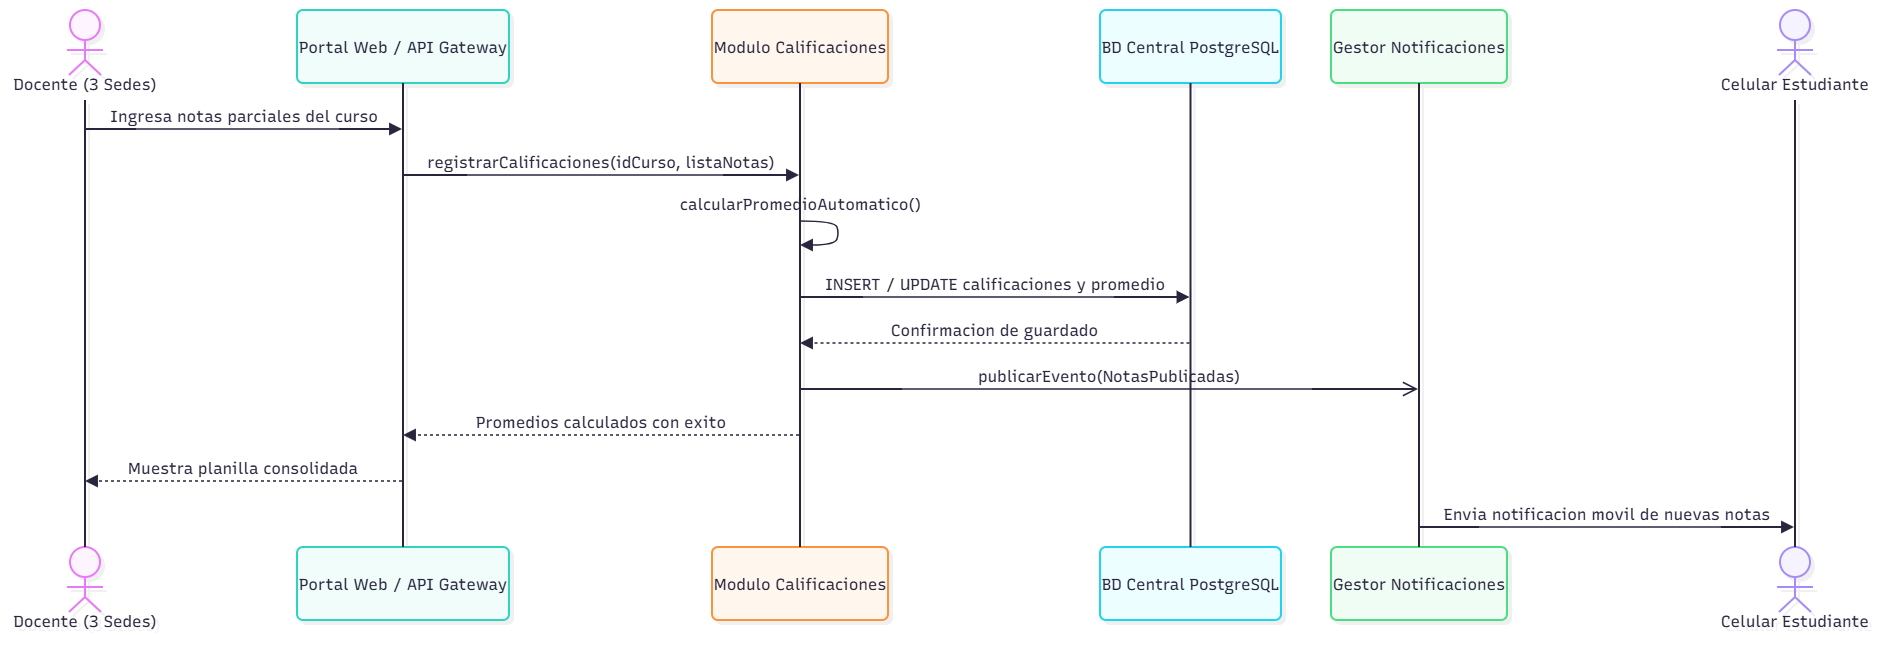

The diagram above was exported from draw.io. Its source (the exported page's mxGraphModel, read from the mxfile embedded in the PNG):
<mxGraphModel dx="3121" dy="1597" grid="1" gridSize="10" guides="1" tooltips="1" connect="1" arrows="1" fold="1" page="1" pageScale="1" pageWidth="827" pageHeight="1169" math="0" shadow="0">
  <root>
    <mxCell id="0" />
    <mxCell id="1" parent="0" />
    <UserObject label="" mermaidData="{&#10;  &quot;data&quot;: &quot;sequenceDiagram\n    actor Docente as Docente (3 Sedes)\n    participant Web as Portal Web / API Gateway\n    participant Notas as Modulo Calificaciones\n    participant DB as BD Central PostgreSQL\n    participant Eventos as Gestor Notificaciones\n    actor Estudiante as Celular Estudiante\n\n    Docente-&gt;&gt;Web: Ingresa notas parciales del curso\n    Web-&gt;&gt;Notas: registrarCalificaciones(idCurso, listaNotas)\n    Notas-&gt;&gt;Notas: calcularPromedioAutomatico()\n    Notas-&gt;&gt;DB: INSERT / UPDATE calificaciones y promedio\n    DB--&gt;&gt;Notas: Confirmacion de guardado\n    Notas-)Eventos: publicarEvento(NotasPublicadas)\n    Notas--&gt;&gt;Web: Promedios calculados con exito\n    Web--&gt;&gt;Docente: Muestra planilla consolidada\n    Eventos-&gt;&gt;Estudiante: Envia notificacion movil de nuevas notas&quot;,&#10;  &quot;config&quot;: null,&#10;  &quot;version&quot;: &quot;12&quot;&#10;}" id="la3oTxz00VQAPwl_tS1L-390">
      <mxCell connectable="0" parent="1" style="group;transparentBounds=1;editIcon=1;lockedGroup=0;groupPadding=10;" vertex="1">
        <mxGeometry as="geometry" />
      </mxCell>
    </UserObject>
    <UserObject label="Docente (3 Sedes)" mermaidId="n:Docente" mermaidBaseStyle="html=1;shape=umlLifeline;perimeter=lifelinePerimeter;whiteSpace=wrap;container=1;dropTarget=0;collapsible=0;recursiveResize=0;outlineConnect=0;portConstraint=eastwest;newEdgeStyle={&quot;edgeStyle&quot;:&quot;sequenceEdgeStyle&quot;,&quot;libavoidRouting&quot;:0,&quot;curved&quot;:0,&quot;rounded&quot;:0};lifelineDashed=0;strokeWidth=2;rounded=1;absoluteArcSize=1;arcSize=12;lifelineColor=#28253D;fillColor=#FDF4FF;strokeColor=#E879F9;fontColor=#28253D;participant=seqActorStick;verticalAlign=bottom;align=center;spacingBottom=4;size=90;lifelineMirror=1;fontFamily=Recursive;fontSize=16;shadow=1;shadowColor=#000000;shadowOffsetX=4;shadowOffsetY=4;shadowBlur=0;shadowOpacity=6;" mermaidBaseValue="Docente (3 Sedes)" id="la3oTxz00VQAPwl_tS1L-391">
      <mxCell parent="la3oTxz00VQAPwl_tS1L-390" style="html=1;shape=umlLifeline;perimeter=lifelinePerimeter;whiteSpace=wrap;container=1;dropTarget=0;collapsible=0;recursiveResize=0;outlineConnect=0;portConstraint=eastwest;newEdgeStyle={&quot;edgeStyle&quot;:&quot;sequenceEdgeStyle&quot;,&quot;libavoidRouting&quot;:0,&quot;curved&quot;:0,&quot;rounded&quot;:0};lifelineDashed=0;strokeWidth=2;rounded=1;absoluteArcSize=1;arcSize=12;lifelineColor=#28253D;fillColor=#FDF4FF;strokeColor=#E879F9;fontColor=#28253D;participant=seqActorStick;verticalAlign=bottom;align=center;spacingBottom=4;size=90;lifelineMirror=1;fontFamily=Recursive;fontSize=16;shadow=1;shadowColor=#000000;shadowOffsetX=4;shadowOffsetY=4;shadowBlur=0;shadowOpacity=6;fontSource=https%3A%2F%2Ffonts.googleapis.com%2Fcss%3Ffamily%3DRecursive;" vertex="1">
        <mxGeometry height="627" width="150" x="30" y="30" as="geometry" />
      </mxCell>
    </UserObject>
    <UserObject label="Portal Web / API Gateway" mermaidId="n:Web" mermaidBaseStyle="html=1;shape=umlLifeline;perimeter=lifelinePerimeter;whiteSpace=wrap;container=1;dropTarget=0;collapsible=0;recursiveResize=0;outlineConnect=0;portConstraint=eastwest;newEdgeStyle={&quot;edgeStyle&quot;:&quot;sequenceEdgeStyle&quot;,&quot;libavoidRouting&quot;:0,&quot;curved&quot;:0,&quot;rounded&quot;:0};lifelineDashed=0;strokeWidth=2;rounded=1;absoluteArcSize=1;arcSize=12;lifelineColor=#28253D;fillColor=#F0FDFA;strokeColor=#2DD4BF;fontColor=#28253D;size=73;lifelineMirror=1;fontFamily=Recursive;fontSize=16;shadow=1;shadowColor=#000000;shadowOffsetX=4;shadowOffsetY=4;shadowBlur=0;shadowOpacity=6;" mermaidBaseValue="Portal Web / API Gateway" id="la3oTxz00VQAPwl_tS1L-392">
      <mxCell parent="la3oTxz00VQAPwl_tS1L-390" style="html=1;shape=umlLifeline;perimeter=lifelinePerimeter;whiteSpace=wrap;container=1;dropTarget=0;collapsible=0;recursiveResize=0;outlineConnect=0;portConstraint=eastwest;newEdgeStyle={&quot;edgeStyle&quot;:&quot;sequenceEdgeStyle&quot;,&quot;libavoidRouting&quot;:0,&quot;curved&quot;:0,&quot;rounded&quot;:0};lifelineDashed=0;strokeWidth=2;rounded=1;absoluteArcSize=1;arcSize=12;lifelineColor=#28253D;fillColor=#F0FDFA;strokeColor=#2DD4BF;fontColor=#28253D;size=73;lifelineMirror=1;fontFamily=Recursive;fontSize=16;shadow=1;shadowColor=#000000;shadowOffsetX=4;shadowOffsetY=4;shadowBlur=0;shadowOpacity=6;fontSource=https%3A%2F%2Ffonts.googleapis.com%2Fcss%3Ffamily%3DRecursive;" vertex="1">
        <mxGeometry height="610" width="212" x="317" y="30" as="geometry" />
      </mxCell>
    </UserObject>
    <UserObject label="Modulo Calificaciones" mermaidId="n:Notas" mermaidBaseStyle="html=1;shape=umlLifeline;perimeter=lifelinePerimeter;whiteSpace=wrap;container=1;dropTarget=0;collapsible=0;recursiveResize=0;outlineConnect=0;portConstraint=eastwest;newEdgeStyle={&quot;edgeStyle&quot;:&quot;sequenceEdgeStyle&quot;,&quot;libavoidRouting&quot;:0,&quot;curved&quot;:0,&quot;rounded&quot;:0};lifelineDashed=0;strokeWidth=2;rounded=1;absoluteArcSize=1;arcSize=12;lifelineColor=#28253D;fillColor=#FFF7ED;strokeColor=#FB923C;fontColor=#28253D;size=73;lifelineMirror=1;fontFamily=Recursive;fontSize=16;shadow=1;shadowColor=#000000;shadowOffsetX=4;shadowOffsetY=4;shadowBlur=0;shadowOpacity=6;" mermaidBaseValue="Modulo Calificaciones" id="la3oTxz00VQAPwl_tS1L-393">
      <mxCell parent="la3oTxz00VQAPwl_tS1L-390" style="html=1;shape=umlLifeline;perimeter=lifelinePerimeter;whiteSpace=wrap;container=1;dropTarget=0;collapsible=0;recursiveResize=0;outlineConnect=0;portConstraint=eastwest;newEdgeStyle={&quot;edgeStyle&quot;:&quot;sequenceEdgeStyle&quot;,&quot;libavoidRouting&quot;:0,&quot;curved&quot;:0,&quot;rounded&quot;:0};lifelineDashed=0;strokeWidth=2;rounded=1;absoluteArcSize=1;arcSize=12;lifelineColor=#28253D;fillColor=#FFF7ED;strokeColor=#FB923C;fontColor=#28253D;size=73;lifelineMirror=1;fontFamily=Recursive;fontSize=16;shadow=1;shadowColor=#000000;shadowOffsetX=4;shadowOffsetY=4;shadowBlur=0;shadowOpacity=6;fontSource=https%3A%2F%2Ffonts.googleapis.com%2Fcss%3Ffamily%3DRecursive;" vertex="1">
        <mxGeometry height="610" width="176" x="732" y="30" as="geometry" />
      </mxCell>
    </UserObject>
    <UserObject label="BD Central PostgreSQL" mermaidId="n:DB" mermaidBaseStyle="html=1;shape=umlLifeline;perimeter=lifelinePerimeter;whiteSpace=wrap;container=1;dropTarget=0;collapsible=0;recursiveResize=0;outlineConnect=0;portConstraint=eastwest;newEdgeStyle={&quot;edgeStyle&quot;:&quot;sequenceEdgeStyle&quot;,&quot;libavoidRouting&quot;:0,&quot;curved&quot;:0,&quot;rounded&quot;:0};lifelineDashed=0;strokeWidth=2;rounded=1;absoluteArcSize=1;arcSize=12;lifelineColor=#28253D;fillColor=#ECFEFF;strokeColor=#22D3EE;fontColor=#28253D;size=73;lifelineMirror=1;fontFamily=Recursive;fontSize=16;shadow=1;shadowColor=#000000;shadowOffsetX=4;shadowOffsetY=4;shadowBlur=0;shadowOpacity=6;" mermaidBaseValue="BD Central PostgreSQL" id="la3oTxz00VQAPwl_tS1L-394">
      <mxCell parent="la3oTxz00VQAPwl_tS1L-390" style="html=1;shape=umlLifeline;perimeter=lifelinePerimeter;whiteSpace=wrap;container=1;dropTarget=0;collapsible=0;recursiveResize=0;outlineConnect=0;portConstraint=eastwest;newEdgeStyle={&quot;edgeStyle&quot;:&quot;sequenceEdgeStyle&quot;,&quot;libavoidRouting&quot;:0,&quot;curved&quot;:0,&quot;rounded&quot;:0};lifelineDashed=0;strokeWidth=2;rounded=1;absoluteArcSize=1;arcSize=12;lifelineColor=#28253D;fillColor=#ECFEFF;strokeColor=#22D3EE;fontColor=#28253D;size=73;lifelineMirror=1;fontFamily=Recursive;fontSize=16;shadow=1;shadowColor=#000000;shadowOffsetX=4;shadowOffsetY=4;shadowBlur=0;shadowOpacity=6;fontSource=https%3A%2F%2Ffonts.googleapis.com%2Fcss%3Ffamily%3DRecursive;" vertex="1">
        <mxGeometry height="610" width="181" x="1120" y="30" as="geometry" />
      </mxCell>
    </UserObject>
    <UserObject label="Gestor Notificaciones" mermaidId="n:Eventos" mermaidBaseStyle="html=1;shape=umlLifeline;perimeter=lifelinePerimeter;whiteSpace=wrap;container=1;dropTarget=0;collapsible=0;recursiveResize=0;outlineConnect=0;portConstraint=eastwest;newEdgeStyle={&quot;edgeStyle&quot;:&quot;sequenceEdgeStyle&quot;,&quot;libavoidRouting&quot;:0,&quot;curved&quot;:0,&quot;rounded&quot;:0};lifelineDashed=0;strokeWidth=2;rounded=1;absoluteArcSize=1;arcSize=12;lifelineColor=#28253D;fillColor=#F0FDF4;strokeColor=#4ADE80;fontColor=#28253D;size=73;lifelineMirror=1;fontFamily=Recursive;fontSize=16;shadow=1;shadowColor=#000000;shadowOffsetX=4;shadowOffsetY=4;shadowBlur=0;shadowOpacity=6;" mermaidBaseValue="Gestor Notificaciones" id="la3oTxz00VQAPwl_tS1L-395">
      <mxCell parent="la3oTxz00VQAPwl_tS1L-390" style="html=1;shape=umlLifeline;perimeter=lifelinePerimeter;whiteSpace=wrap;container=1;dropTarget=0;collapsible=0;recursiveResize=0;outlineConnect=0;portConstraint=eastwest;newEdgeStyle={&quot;edgeStyle&quot;:&quot;sequenceEdgeStyle&quot;,&quot;libavoidRouting&quot;:0,&quot;curved&quot;:0,&quot;rounded&quot;:0};lifelineDashed=0;strokeWidth=2;rounded=1;absoluteArcSize=1;arcSize=12;lifelineColor=#28253D;fillColor=#F0FDF4;strokeColor=#4ADE80;fontColor=#28253D;size=73;lifelineMirror=1;fontFamily=Recursive;fontSize=16;shadow=1;shadowColor=#000000;shadowOffsetX=4;shadowOffsetY=4;shadowBlur=0;shadowOpacity=6;fontSource=https%3A%2F%2Ffonts.googleapis.com%2Fcss%3Ffamily%3DRecursive;" vertex="1">
        <mxGeometry height="610" width="176" x="1351" y="30" as="geometry" />
      </mxCell>
    </UserObject>
    <UserObject label="Celular Estudiante" mermaidId="n:Estudiante" mermaidBaseStyle="html=1;shape=umlLifeline;perimeter=lifelinePerimeter;whiteSpace=wrap;container=1;dropTarget=0;collapsible=0;recursiveResize=0;outlineConnect=0;portConstraint=eastwest;newEdgeStyle={&quot;edgeStyle&quot;:&quot;sequenceEdgeStyle&quot;,&quot;libavoidRouting&quot;:0,&quot;curved&quot;:0,&quot;rounded&quot;:0};lifelineDashed=0;strokeWidth=2;rounded=1;absoluteArcSize=1;arcSize=12;lifelineColor=#28253D;fillColor=#F5F3FF;strokeColor=#A78BFA;fontColor=#28253D;participant=seqActorStick;verticalAlign=bottom;align=center;spacingBottom=4;size=90;lifelineMirror=1;fontFamily=Recursive;fontSize=16;shadow=1;shadowColor=#000000;shadowOffsetX=4;shadowOffsetY=4;shadowBlur=0;shadowOpacity=6;" mermaidBaseValue="Celular Estudiante" id="la3oTxz00VQAPwl_tS1L-396">
      <mxCell parent="la3oTxz00VQAPwl_tS1L-390" style="html=1;shape=umlLifeline;perimeter=lifelinePerimeter;whiteSpace=wrap;container=1;dropTarget=0;collapsible=0;recursiveResize=0;outlineConnect=0;portConstraint=eastwest;newEdgeStyle={&quot;edgeStyle&quot;:&quot;sequenceEdgeStyle&quot;,&quot;libavoidRouting&quot;:0,&quot;curved&quot;:0,&quot;rounded&quot;:0};lifelineDashed=0;strokeWidth=2;rounded=1;absoluteArcSize=1;arcSize=12;lifelineColor=#28253D;fillColor=#F5F3FF;strokeColor=#A78BFA;fontColor=#28253D;participant=seqActorStick;verticalAlign=bottom;align=center;spacingBottom=4;size=90;lifelineMirror=1;fontFamily=Recursive;fontSize=16;shadow=1;shadowColor=#000000;shadowOffsetX=4;shadowOffsetY=4;shadowBlur=0;shadowOpacity=6;fontSource=https%3A%2F%2Ffonts.googleapis.com%2Fcss%3Ffamily%3DRecursive;" vertex="1">
        <mxGeometry height="627" width="152" x="1739" y="30" as="geometry" />
      </mxCell>
    </UserObject>
    <UserObject label="Ingresa notas parciales del curso" mermaidId="e:Docente-&gt;Web#0" mermaidBaseStyle="endArrow=block;endSize=9;verticalAlign=bottom;spacingBottom=2;edgeStyle=sequenceEdgeStyle;libavoidRouting=0;curved=0;rounded=0;fontSize=16;labelBackgroundColor=none;strokeWidth=1.5;strokeColor=#28253D;fontColor=#28253D;fontFamily=Recursive;" mermaidBaseValue="Ingresa notas parciales del curso" id="la3oTxz00VQAPwl_tS1L-397">
      <mxCell edge="1" parent="la3oTxz00VQAPwl_tS1L-390" source="la3oTxz00VQAPwl_tS1L-391" style="endArrow=block;endSize=9;verticalAlign=bottom;spacingBottom=2;edgeStyle=sequenceEdgeStyle;libavoidRouting=0;curved=0;rounded=0;fontSize=16;labelBackgroundColor=none;strokeWidth=1.5;strokeColor=#28253D;fontColor=#28253D;fontFamily=Recursive;fontSource=https%3A%2F%2Ffonts.googleapis.com%2Fcss%3Ffamily%3DRecursive;" target="la3oTxz00VQAPwl_tS1L-392">
        <mxGeometry relative="1" as="geometry">
          <Array as="points">
            <mxPoint x="264" y="149" />
          </Array>
          <mxPoint x="105" y="149" as="sourcePoint" />
          <mxPoint x="423" y="149" as="targetPoint" />
        </mxGeometry>
      </mxCell>
    </UserObject>
    <UserObject label="registrarCalificaciones(idCurso, listaNotas)" mermaidId="e:Web-&gt;Notas#0" mermaidBaseStyle="endArrow=block;endSize=9;verticalAlign=bottom;spacingBottom=2;edgeStyle=sequenceEdgeStyle;libavoidRouting=0;curved=0;rounded=0;fontSize=16;labelBackgroundColor=none;strokeWidth=1.5;strokeColor=#28253D;fontColor=#28253D;fontFamily=Recursive;" mermaidBaseValue="registrarCalificaciones(idCurso, listaNotas)" id="la3oTxz00VQAPwl_tS1L-398">
      <mxCell edge="1" parent="la3oTxz00VQAPwl_tS1L-390" source="la3oTxz00VQAPwl_tS1L-392" style="endArrow=block;endSize=9;verticalAlign=bottom;spacingBottom=2;edgeStyle=sequenceEdgeStyle;libavoidRouting=0;curved=0;rounded=0;fontSize=16;labelBackgroundColor=none;strokeWidth=1.5;strokeColor=#28253D;fontColor=#28253D;fontFamily=Recursive;fontSource=https%3A%2F%2Ffonts.googleapis.com%2Fcss%3Ffamily%3DRecursive;" target="la3oTxz00VQAPwl_tS1L-393">
        <mxGeometry relative="1" as="geometry">
          <Array as="points">
            <mxPoint x="622" y="195" />
          </Array>
          <mxPoint x="423" y="195" as="sourcePoint" />
          <mxPoint x="820" y="195" as="targetPoint" />
        </mxGeometry>
      </mxCell>
    </UserObject>
    <UserObject label="" mermaidId="e:Notas-&gt;Notas#0" mermaidBaseStyle="edgeStyle=sequenceEdgeStyle;libavoidRouting=0;curved=1;endArrow=block;endSize=9;verticalAlign=bottom;align=center;fontSize=16;labelBackgroundColor=none;strokeWidth=1.5;strokeColor=#28253D;fontColor=#28253D;fontFamily=Recursive;" mermaidBaseValue="" id="la3oTxz00VQAPwl_tS1L-399">
      <mxCell edge="1" parent="la3oTxz00VQAPwl_tS1L-390" source="la3oTxz00VQAPwl_tS1L-393" style="edgeStyle=sequenceEdgeStyle;libavoidRouting=0;curved=1;endArrow=block;endSize=9;verticalAlign=bottom;align=center;fontSize=16;labelBackgroundColor=none;strokeWidth=1.5;strokeColor=#28253D;fontColor=#28253D;fontFamily=Recursive;fontSource=https%3A%2F%2Ffonts.googleapis.com%2Fcss%3Ffamily%3DRecursive;rounded=0;" target="la3oTxz00VQAPwl_tS1L-393">
        <mxGeometry relative="1" as="geometry">
          <Array as="points">
            <mxPoint x="855" y="241" />
            <mxPoint x="859" y="253" />
            <mxPoint x="855" y="265" />
          </Array>
          <mxPoint x="820" y="241" as="sourcePoint" />
          <mxPoint x="820" y="265" as="targetPoint" />
        </mxGeometry>
      </mxCell>
    </UserObject>
    <mxCell id="la3oTxz00VQAPwl_tS1L-400" parent="la3oTxz00VQAPwl_tS1L-390" style="text;html=1;strokeColor=none;fillColor=none;align=center;verticalAlign=middle;fontFamily=Recursive;fontSize=16;fontColor=#28253D;fontSource=https%3A%2F%2Ffonts.googleapis.com%2Fcss%3Ffamily%3DRecursive;" value="calcularPromedioAutomatico()" vertex="1">
      <mxGeometry height="18" width="200" x="720" y="215" as="geometry" />
    </mxCell>
    <UserObject label="INSERT / UPDATE calificaciones y promedio" mermaidId="e:Notas-&gt;DB#0" mermaidBaseStyle="endArrow=block;endSize=9;verticalAlign=bottom;spacingBottom=2;edgeStyle=sequenceEdgeStyle;libavoidRouting=0;curved=0;rounded=0;fontSize=16;labelBackgroundColor=none;strokeWidth=1.5;strokeColor=#28253D;fontColor=#28253D;fontFamily=Recursive;" mermaidBaseValue="INSERT / UPDATE calificaciones y promedio" id="la3oTxz00VQAPwl_tS1L-401">
      <mxCell edge="1" parent="la3oTxz00VQAPwl_tS1L-390" source="la3oTxz00VQAPwl_tS1L-393" style="endArrow=block;endSize=9;verticalAlign=bottom;spacingBottom=2;edgeStyle=sequenceEdgeStyle;libavoidRouting=0;curved=0;rounded=0;fontSize=16;labelBackgroundColor=none;strokeWidth=1.5;strokeColor=#28253D;fontColor=#28253D;fontFamily=Recursive;fontSource=https%3A%2F%2Ffonts.googleapis.com%2Fcss%3Ffamily%3DRecursive;" target="la3oTxz00VQAPwl_tS1L-394">
        <mxGeometry relative="1" as="geometry">
          <Array as="points">
            <mxPoint x="1015" y="317" />
          </Array>
          <mxPoint x="820" y="317" as="sourcePoint" />
          <mxPoint x="1211" y="317" as="targetPoint" />
        </mxGeometry>
      </mxCell>
    </UserObject>
    <UserObject label="Confirmacion de guardado" mermaidId="e:DB-&gt;Notas#0" mermaidBaseStyle="dashed=1;fixDash=1;dashPattern=3 3;endArrow=block;endSize=9;verticalAlign=bottom;spacingBottom=2;edgeStyle=sequenceEdgeStyle;libavoidRouting=0;curved=0;rounded=0;fontSize=16;labelBackgroundColor=none;strokeWidth=1.5;strokeColor=#28253D;fontColor=#28253D;fontFamily=Recursive;" mermaidBaseValue="Confirmacion de guardado" id="la3oTxz00VQAPwl_tS1L-402">
      <mxCell edge="1" parent="la3oTxz00VQAPwl_tS1L-390" source="la3oTxz00VQAPwl_tS1L-394" style="dashed=1;fixDash=1;dashPattern=3 3;endArrow=block;endSize=9;verticalAlign=bottom;spacingBottom=2;edgeStyle=sequenceEdgeStyle;libavoidRouting=0;curved=0;rounded=0;fontSize=16;labelBackgroundColor=none;strokeWidth=1.5;strokeColor=#28253D;fontColor=#28253D;fontFamily=Recursive;fontSource=https%3A%2F%2Ffonts.googleapis.com%2Fcss%3Ffamily%3DRecursive;" target="la3oTxz00VQAPwl_tS1L-393">
        <mxGeometry relative="1" as="geometry">
          <Array as="points">
            <mxPoint x="1015" y="363" />
          </Array>
          <mxPoint x="1211" y="363" as="sourcePoint" />
          <mxPoint x="820" y="363" as="targetPoint" />
        </mxGeometry>
      </mxCell>
    </UserObject>
    <UserObject label="publicarEvento(NotasPublicadas)" mermaidId="e:Notas-&gt;Eventos#0" mermaidBaseStyle="endArrow=open;endFill=0;endSize=12;verticalAlign=bottom;spacingBottom=2;edgeStyle=sequenceEdgeStyle;libavoidRouting=0;curved=0;rounded=0;fontSize=16;labelBackgroundColor=none;strokeWidth=1.5;strokeColor=#28253D;fontColor=#28253D;fontFamily=Recursive;" mermaidBaseValue="publicarEvento(NotasPublicadas)" id="la3oTxz00VQAPwl_tS1L-403">
      <mxCell edge="1" parent="la3oTxz00VQAPwl_tS1L-390" source="la3oTxz00VQAPwl_tS1L-393" style="endArrow=open;endFill=0;endSize=12;verticalAlign=bottom;spacingBottom=2;edgeStyle=sequenceEdgeStyle;libavoidRouting=0;curved=0;rounded=0;fontSize=16;labelBackgroundColor=none;strokeWidth=1.5;strokeColor=#28253D;fontColor=#28253D;fontFamily=Recursive;fontSource=https%3A%2F%2Ffonts.googleapis.com%2Fcss%3Ffamily%3DRecursive;" target="la3oTxz00VQAPwl_tS1L-395">
        <mxGeometry relative="1" as="geometry">
          <Array as="points">
            <mxPoint x="1130" y="409" />
          </Array>
          <mxPoint x="820" y="409" as="sourcePoint" />
          <mxPoint x="1439" y="409" as="targetPoint" />
        </mxGeometry>
      </mxCell>
    </UserObject>
    <UserObject label="Promedios calculados con exito" mermaidId="e:Notas-&gt;Web#0" mermaidBaseStyle="dashed=1;fixDash=1;dashPattern=3 3;endArrow=block;endSize=9;verticalAlign=bottom;spacingBottom=2;edgeStyle=sequenceEdgeStyle;libavoidRouting=0;curved=0;rounded=0;fontSize=16;labelBackgroundColor=none;strokeWidth=1.5;strokeColor=#28253D;fontColor=#28253D;fontFamily=Recursive;" mermaidBaseValue="Promedios calculados con exito" id="la3oTxz00VQAPwl_tS1L-404">
      <mxCell edge="1" parent="la3oTxz00VQAPwl_tS1L-390" source="la3oTxz00VQAPwl_tS1L-393" style="dashed=1;fixDash=1;dashPattern=3 3;endArrow=block;endSize=9;verticalAlign=bottom;spacingBottom=2;edgeStyle=sequenceEdgeStyle;libavoidRouting=0;curved=0;rounded=0;fontSize=16;labelBackgroundColor=none;strokeWidth=1.5;strokeColor=#28253D;fontColor=#28253D;fontFamily=Recursive;fontSource=https%3A%2F%2Ffonts.googleapis.com%2Fcss%3Ffamily%3DRecursive;" target="la3oTxz00VQAPwl_tS1L-392">
        <mxGeometry relative="1" as="geometry">
          <Array as="points">
            <mxPoint x="622" y="455" />
          </Array>
          <mxPoint x="820" y="455" as="sourcePoint" />
          <mxPoint x="423" y="455" as="targetPoint" />
        </mxGeometry>
      </mxCell>
    </UserObject>
    <UserObject label="Muestra planilla consolidada" mermaidId="e:Web-&gt;Docente#0" mermaidBaseStyle="dashed=1;fixDash=1;dashPattern=3 3;endArrow=block;endSize=9;verticalAlign=bottom;spacingBottom=2;edgeStyle=sequenceEdgeStyle;libavoidRouting=0;curved=0;rounded=0;fontSize=16;labelBackgroundColor=none;strokeWidth=1.5;strokeColor=#28253D;fontColor=#28253D;fontFamily=Recursive;" mermaidBaseValue="Muestra planilla consolidada" id="la3oTxz00VQAPwl_tS1L-405">
      <mxCell edge="1" parent="la3oTxz00VQAPwl_tS1L-390" source="la3oTxz00VQAPwl_tS1L-392" style="dashed=1;fixDash=1;dashPattern=3 3;endArrow=block;endSize=9;verticalAlign=bottom;spacingBottom=2;edgeStyle=sequenceEdgeStyle;libavoidRouting=0;curved=0;rounded=0;fontSize=16;labelBackgroundColor=none;strokeWidth=1.5;strokeColor=#28253D;fontColor=#28253D;fontFamily=Recursive;fontSource=https%3A%2F%2Ffonts.googleapis.com%2Fcss%3Ffamily%3DRecursive;" target="la3oTxz00VQAPwl_tS1L-391">
        <mxGeometry relative="1" as="geometry">
          <Array as="points">
            <mxPoint x="264" y="501" />
          </Array>
          <mxPoint x="423" y="501" as="sourcePoint" />
          <mxPoint x="105" y="501" as="targetPoint" />
        </mxGeometry>
      </mxCell>
    </UserObject>
    <UserObject label="Envia notificacion movil de nuevas notas" mermaidId="e:Eventos-&gt;Estudiante#0" mermaidBaseStyle="endArrow=block;endSize=9;verticalAlign=bottom;spacingBottom=2;edgeStyle=sequenceEdgeStyle;libavoidRouting=0;curved=0;rounded=0;fontSize=16;labelBackgroundColor=none;strokeWidth=1.5;strokeColor=#28253D;fontColor=#28253D;fontFamily=Recursive;" mermaidBaseValue="Envia notificacion movil de nuevas notas" id="la3oTxz00VQAPwl_tS1L-406">
      <mxCell edge="1" parent="la3oTxz00VQAPwl_tS1L-390" source="la3oTxz00VQAPwl_tS1L-395" style="endArrow=block;endSize=9;verticalAlign=bottom;spacingBottom=2;edgeStyle=sequenceEdgeStyle;libavoidRouting=0;curved=0;rounded=0;fontSize=16;labelBackgroundColor=none;strokeWidth=1.5;strokeColor=#28253D;fontColor=#28253D;fontFamily=Recursive;fontSource=https%3A%2F%2Ffonts.googleapis.com%2Fcss%3Ffamily%3DRecursive;" target="la3oTxz00VQAPwl_tS1L-396">
        <mxGeometry relative="1" as="geometry">
          <Array as="points">
            <mxPoint x="1627" y="547" />
          </Array>
          <mxPoint x="1439" y="547" as="sourcePoint" />
          <mxPoint x="1815" y="547" as="targetPoint" />
        </mxGeometry>
      </mxCell>
    </UserObject>
  </root>
</mxGraphModel>